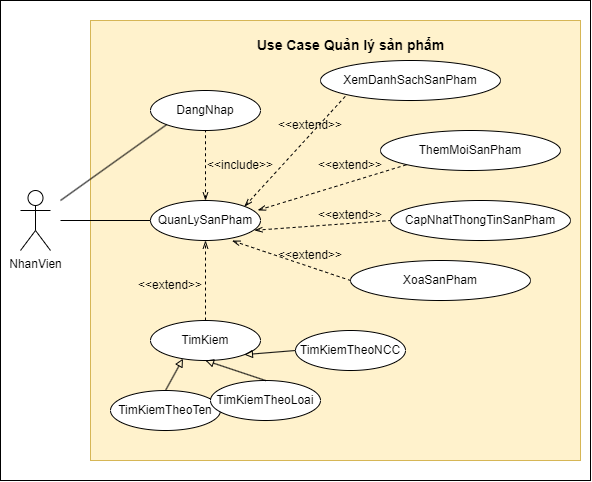

The diagram above was exported from draw.io. Its source (the exported page's mxGraphModel, read from the mxfile embedded in the PNG):
<mxGraphModel dx="1290" dy="712" grid="1" gridSize="10" guides="1" tooltips="1" connect="1" arrows="1" fold="1" page="1" pageScale="1" pageWidth="850" pageHeight="1100" math="0" shadow="0">
  <root>
    <mxCell id="0" />
    <mxCell id="1" parent="0" />
    <mxCell id="5kakeAtbAPBis8FqFmXn-5" value="" style="rounded=0;whiteSpace=wrap;html=1;fontSize=14;" vertex="1" parent="1">
      <mxGeometry x="190" y="50" width="590" height="480" as="geometry" />
    </mxCell>
    <mxCell id="5kakeAtbAPBis8FqFmXn-3" value="" style="rounded=0;whiteSpace=wrap;html=1;fillColor=#fff2cc;strokeColor=#d6b656;" vertex="1" parent="1">
      <mxGeometry x="280" y="70" width="490" height="440" as="geometry" />
    </mxCell>
    <mxCell id="hygAWCF3R23pE5ypiFAx-2" value="NhanVien" style="shape=umlActor;verticalLabelPosition=bottom;verticalAlign=top;html=1;outlineConnect=0;" parent="1" vertex="1">
      <mxGeometry x="210" y="240" width="30" height="60" as="geometry" />
    </mxCell>
    <mxCell id="hygAWCF3R23pE5ypiFAx-3" value="DangNhap" style="ellipse;whiteSpace=wrap;html=1;" parent="1" vertex="1">
      <mxGeometry x="340" y="140" width="110" height="40" as="geometry" />
    </mxCell>
    <mxCell id="hygAWCF3R23pE5ypiFAx-4" value="" style="endArrow=none;html=1;rounded=0;entryX=0;entryY=1;entryDx=0;entryDy=0;endFill=0;" parent="1" target="hygAWCF3R23pE5ypiFAx-3" edge="1">
      <mxGeometry width="50" height="50" relative="1" as="geometry">
        <mxPoint x="250" y="250" as="sourcePoint" />
        <mxPoint x="560" y="260" as="targetPoint" />
      </mxGeometry>
    </mxCell>
    <mxCell id="hygAWCF3R23pE5ypiFAx-5" value="QuanLySanPham" style="ellipse;whiteSpace=wrap;html=1;" parent="1" vertex="1">
      <mxGeometry x="340" y="250" width="110" height="40" as="geometry" />
    </mxCell>
    <mxCell id="hygAWCF3R23pE5ypiFAx-6" value="" style="endArrow=none;html=1;rounded=0;entryX=0;entryY=0.5;entryDx=0;entryDy=0;endFill=0;" parent="1" target="hygAWCF3R23pE5ypiFAx-5" edge="1">
      <mxGeometry width="50" height="50" relative="1" as="geometry">
        <mxPoint x="250" y="270" as="sourcePoint" />
        <mxPoint x="366" y="184" as="targetPoint" />
      </mxGeometry>
    </mxCell>
    <mxCell id="hygAWCF3R23pE5ypiFAx-7" value="" style="endArrow=none;dashed=1;html=1;rounded=0;entryX=0.5;entryY=1;entryDx=0;entryDy=0;exitX=0.5;exitY=0;exitDx=0;exitDy=0;startArrow=openThin;startFill=0;" parent="1" source="hygAWCF3R23pE5ypiFAx-5" target="hygAWCF3R23pE5ypiFAx-3" edge="1">
      <mxGeometry width="50" height="50" relative="1" as="geometry">
        <mxPoint x="510" y="310" as="sourcePoint" />
        <mxPoint x="560" y="260" as="targetPoint" />
      </mxGeometry>
    </mxCell>
    <mxCell id="hygAWCF3R23pE5ypiFAx-8" value="&amp;lt;&amp;lt;include&amp;gt;&amp;gt;" style="text;html=1;strokeColor=none;fillColor=none;align=center;verticalAlign=middle;whiteSpace=wrap;rounded=0;" parent="1" vertex="1">
      <mxGeometry x="400" y="200" width="60" height="30" as="geometry" />
    </mxCell>
    <mxCell id="hygAWCF3R23pE5ypiFAx-9" value="TimKiem" style="ellipse;whiteSpace=wrap;html=1;" parent="1" vertex="1">
      <mxGeometry x="340" y="370" width="110" height="40" as="geometry" />
    </mxCell>
    <mxCell id="hygAWCF3R23pE5ypiFAx-10" value="" style="endArrow=openThin;dashed=1;html=1;rounded=0;exitX=0.5;exitY=0;exitDx=0;exitDy=0;entryX=0.5;entryY=1;entryDx=0;entryDy=0;endFill=0;" parent="1" source="hygAWCF3R23pE5ypiFAx-9" target="hygAWCF3R23pE5ypiFAx-5" edge="1">
      <mxGeometry width="50" height="50" relative="1" as="geometry">
        <mxPoint x="510" y="310" as="sourcePoint" />
        <mxPoint x="560" y="260" as="targetPoint" />
      </mxGeometry>
    </mxCell>
    <mxCell id="hygAWCF3R23pE5ypiFAx-11" value="&amp;lt;&amp;lt;extend&amp;gt;&amp;gt;" style="text;html=1;strokeColor=none;fillColor=none;align=center;verticalAlign=middle;whiteSpace=wrap;rounded=0;" parent="1" vertex="1">
      <mxGeometry x="330" y="320" width="60" height="30" as="geometry" />
    </mxCell>
    <mxCell id="hygAWCF3R23pE5ypiFAx-12" value="TimKiemTheoTen" style="ellipse;whiteSpace=wrap;html=1;" parent="1" vertex="1">
      <mxGeometry x="300" y="440" width="110" height="40" as="geometry" />
    </mxCell>
    <mxCell id="hygAWCF3R23pE5ypiFAx-13" value="" style="endArrow=block;html=1;rounded=0;exitX=0.5;exitY=0;exitDx=0;exitDy=0;entryX=0.295;entryY=0.955;entryDx=0;entryDy=0;entryPerimeter=0;endFill=0;" parent="1" source="hygAWCF3R23pE5ypiFAx-12" target="hygAWCF3R23pE5ypiFAx-9" edge="1">
      <mxGeometry width="50" height="50" relative="1" as="geometry">
        <mxPoint x="510" y="310" as="sourcePoint" />
        <mxPoint x="560" y="260" as="targetPoint" />
      </mxGeometry>
    </mxCell>
    <mxCell id="hygAWCF3R23pE5ypiFAx-14" value="TimKiemTheoLoai" style="ellipse;whiteSpace=wrap;html=1;" parent="1" vertex="1">
      <mxGeometry x="400" y="430" width="110" height="40" as="geometry" />
    </mxCell>
    <mxCell id="hygAWCF3R23pE5ypiFAx-15" value="" style="endArrow=block;html=1;rounded=0;exitX=0.5;exitY=0;exitDx=0;exitDy=0;entryX=0.5;entryY=1;entryDx=0;entryDy=0;endFill=0;" parent="1" source="hygAWCF3R23pE5ypiFAx-14" target="hygAWCF3R23pE5ypiFAx-9" edge="1">
      <mxGeometry width="50" height="50" relative="1" as="geometry">
        <mxPoint x="345" y="490" as="sourcePoint" />
        <mxPoint x="382" y="418" as="targetPoint" />
      </mxGeometry>
    </mxCell>
    <mxCell id="hygAWCF3R23pE5ypiFAx-16" value="TimKiemTheoNCC" style="ellipse;whiteSpace=wrap;html=1;" parent="1" vertex="1">
      <mxGeometry x="485" y="380" width="110" height="40" as="geometry" />
    </mxCell>
    <mxCell id="hygAWCF3R23pE5ypiFAx-17" value="" style="endArrow=block;html=1;rounded=0;exitX=0;exitY=0.5;exitDx=0;exitDy=0;entryX=1;entryY=1;entryDx=0;entryDy=0;endFill=0;" parent="1" source="hygAWCF3R23pE5ypiFAx-16" target="hygAWCF3R23pE5ypiFAx-9" edge="1">
      <mxGeometry width="50" height="50" relative="1" as="geometry">
        <mxPoint x="485" y="510" as="sourcePoint" />
        <mxPoint x="405" y="420" as="targetPoint" />
      </mxGeometry>
    </mxCell>
    <mxCell id="hygAWCF3R23pE5ypiFAx-18" value="XemDanhSachSanPham" style="ellipse;whiteSpace=wrap;html=1;" parent="1" vertex="1">
      <mxGeometry x="510" y="110" width="180" height="40" as="geometry" />
    </mxCell>
    <mxCell id="hygAWCF3R23pE5ypiFAx-19" value="" style="endArrow=none;dashed=1;html=1;rounded=0;entryX=0;entryY=1;entryDx=0;entryDy=0;startArrow=openThin;startFill=0;" parent="1" target="hygAWCF3R23pE5ypiFAx-18" edge="1">
      <mxGeometry width="50" height="50" relative="1" as="geometry">
        <mxPoint x="434" y="256" as="sourcePoint" />
        <mxPoint x="560" y="260" as="targetPoint" />
      </mxGeometry>
    </mxCell>
    <mxCell id="hygAWCF3R23pE5ypiFAx-20" value="&amp;lt;&amp;lt;extend&amp;gt;&amp;gt;" style="text;html=1;strokeColor=none;fillColor=none;align=center;verticalAlign=middle;whiteSpace=wrap;rounded=0;" parent="1" vertex="1">
      <mxGeometry x="470" y="160" width="60" height="30" as="geometry" />
    </mxCell>
    <mxCell id="hygAWCF3R23pE5ypiFAx-21" value="ThemMoiSanPham" style="ellipse;whiteSpace=wrap;html=1;" parent="1" vertex="1">
      <mxGeometry x="570" y="180" width="180" height="40" as="geometry" />
    </mxCell>
    <mxCell id="hygAWCF3R23pE5ypiFAx-22" value="" style="endArrow=none;dashed=1;html=1;rounded=0;entryX=0;entryY=1;entryDx=0;entryDy=0;exitX=0.975;exitY=0.245;exitDx=0;exitDy=0;startArrow=openThin;startFill=0;exitPerimeter=0;" parent="1" source="hygAWCF3R23pE5ypiFAx-5" target="hygAWCF3R23pE5ypiFAx-21" edge="1">
      <mxGeometry width="50" height="50" relative="1" as="geometry">
        <mxPoint x="444" y="266" as="sourcePoint" />
        <mxPoint x="596" y="94" as="targetPoint" />
      </mxGeometry>
    </mxCell>
    <mxCell id="hygAWCF3R23pE5ypiFAx-23" value="&amp;lt;&amp;lt;extend&amp;gt;&amp;gt;" style="text;html=1;strokeColor=none;fillColor=none;align=center;verticalAlign=middle;whiteSpace=wrap;rounded=0;" parent="1" vertex="1">
      <mxGeometry x="510" y="200" width="60" height="30" as="geometry" />
    </mxCell>
    <mxCell id="hygAWCF3R23pE5ypiFAx-24" value="CapNhatThongTinSanPham" style="ellipse;whiteSpace=wrap;html=1;" parent="1" vertex="1">
      <mxGeometry x="580" y="250" width="180" height="40" as="geometry" />
    </mxCell>
    <mxCell id="hygAWCF3R23pE5ypiFAx-25" value="" style="endArrow=none;dashed=1;html=1;rounded=0;entryX=0;entryY=0.5;entryDx=0;entryDy=0;exitX=0.945;exitY=0.745;exitDx=0;exitDy=0;startArrow=openThin;startFill=0;exitPerimeter=0;" parent="1" source="hygAWCF3R23pE5ypiFAx-5" target="hygAWCF3R23pE5ypiFAx-24" edge="1">
      <mxGeometry width="50" height="50" relative="1" as="geometry">
        <mxPoint x="460" y="280" as="sourcePoint" />
        <mxPoint x="676" y="184" as="targetPoint" />
      </mxGeometry>
    </mxCell>
    <mxCell id="hygAWCF3R23pE5ypiFAx-26" value="&amp;lt;&amp;lt;extend&amp;gt;&amp;gt;" style="text;html=1;strokeColor=none;fillColor=none;align=center;verticalAlign=middle;whiteSpace=wrap;rounded=0;" parent="1" vertex="1">
      <mxGeometry x="510" y="250" width="60" height="30" as="geometry" />
    </mxCell>
    <mxCell id="LVjoqEENqju3BB2tU4zD-1" value="XoaSanPham" style="ellipse;whiteSpace=wrap;html=1;" parent="1" vertex="1">
      <mxGeometry x="540" y="310" width="180" height="40" as="geometry" />
    </mxCell>
    <mxCell id="LVjoqEENqju3BB2tU4zD-2" value="" style="endArrow=none;dashed=1;html=1;rounded=0;entryX=0;entryY=0.5;entryDx=0;entryDy=0;exitX=0.742;exitY=1.005;exitDx=0;exitDy=0;startArrow=openThin;startFill=0;exitPerimeter=0;" parent="1" source="hygAWCF3R23pE5ypiFAx-5" target="LVjoqEENqju3BB2tU4zD-1" edge="1">
      <mxGeometry width="50" height="50" relative="1" as="geometry">
        <mxPoint x="431.95000000000005" y="299" as="sourcePoint" />
        <mxPoint x="660" y="280" as="targetPoint" />
      </mxGeometry>
    </mxCell>
    <mxCell id="LVjoqEENqju3BB2tU4zD-3" value="&amp;lt;&amp;lt;extend&amp;gt;&amp;gt;" style="text;html=1;strokeColor=none;fillColor=none;align=center;verticalAlign=middle;whiteSpace=wrap;rounded=0;" parent="1" vertex="1">
      <mxGeometry x="470" y="290" width="60" height="30" as="geometry" />
    </mxCell>
    <mxCell id="5kakeAtbAPBis8FqFmXn-4" value="&lt;b&gt;&lt;font style=&quot;font-size: 14px;&quot;&gt;Use Case Quản lý sản phẩm&lt;/font&gt;&lt;/b&gt;" style="text;html=1;align=center;verticalAlign=middle;resizable=0;points=[];autosize=1;strokeColor=none;fillColor=none;" vertex="1" parent="1">
      <mxGeometry x="435" y="80" width="210" height="30" as="geometry" />
    </mxCell>
  </root>
</mxGraphModel>